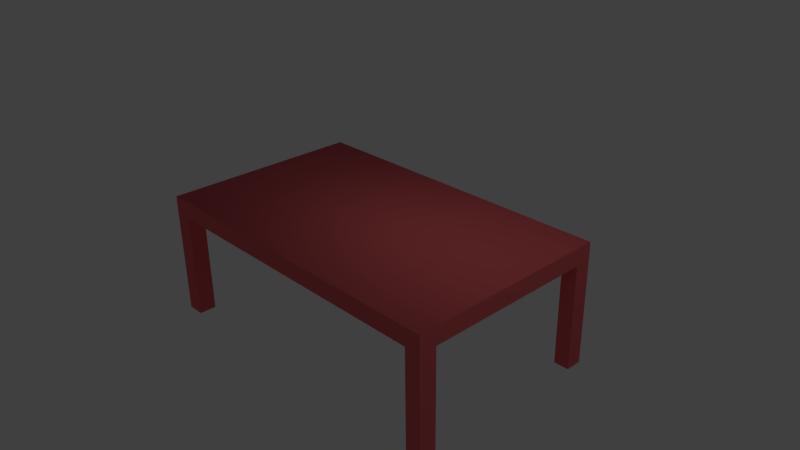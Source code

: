 # Source: table.blend  (saved by Blender 2.82.7; exported with 4.5.12 LTS)
import bpy
from mathutils import Matrix  # noqa: F401  (used for matrix-valued properties, if any)

bpy.ops.wm.read_factory_settings(use_empty=True)
scene = bpy.context.scene
scene.name = 'Scene'

# ---- collections
col_collection_1 = bpy.data.collections.new('Collection 1'); scene.collection.children.link(col_collection_1)

# ---- materials (node trees are filled in below, after node groups)
mat_materials_table_table_mtr = bpy.data.materials.new('materials/table/table.mtr')
mat_materials_table_table_mtr.alpha_threshold = 0.0
mat_materials_table_table_mtr.use_transparent_shadow = False
mat_materials_table_table_mtr.diffuse_color = (0.8, 0.1386, 0.1488, 1.0)
mat_materials_table_table_mtr.roughness = 0.5
mat_materials_table_table_mtr.line_color = (0.0, 0.0, 0.0, 1.0)

# ---- material node trees

# ---- world
world_world = bpy.data.worlds.new('World'); scene.world = world_world
world_world.color = (0.05088, 0.05088, 0.05088)
world_world.use_sun_shadow = False
world_world.sun_shadow_jitter_overblur = 0.0
world_world.cycles.sampling_method = 'MANUAL'
world_world.cycles.sample_map_resolution = 256

# ---- cameras
cam_camera = bpy.data.cameras.new('Camera')
cam_camera.clip_end = 100.0
cam_camera.lens = 35.0
cam_camera.sensor_width = 32.0
cam_camera.sensor_height = 18.0
cam_camera.ortho_scale = 7.314
cam_camera.dof.focus_distance = 0.0
cam_camera.dof.aperture_fstop = 128.0

# ---- lights
light_lamp = bpy.data.lights.new('Lamp', 'POINT')
light_lamp.transmission_factor = 0.0
light_lamp.cutoff_distance = 30.0
light_lamp.energy = 100.0
light_lamp.shadow_buffer_clip_start = 1.001
light_lamp.shadow_soft_size = 1.0
light_lamp.shadow_maximum_resolution = 0.006
light_lamp.use_absolute_resolution = True
light_lamp.cycles.use_multiple_importance_sampling = False

# ---- meshes
me_cube = bpy.data.meshes.new('Cube')
me_cube.from_pydata([(2.316, 1.42, 0.8601), (-2.316, 1.42, 0.8601), (-2.316, -1.42, 0.8601), (2.316, -1.42, 0.8601), (2.316, 1.42, 0.6184), (-2.316, 1.42, 0.6184), (-2.316, -1.42, 0.6184), (2.316, -1.42, 0.6184), (-2.067, 1.42, 0.6184), (-2.067, -1.42, 0.6184), (2.102, 1.42, 0.6184), (2.102, -1.42, 0.6184), (2.316, 1.187, 0.6184), (-2.316, 1.187, 0.6184), (2.316, -1.18, 0.6184), (-2.316, -1.18, 0.6184), (2.102, -1.18, 0.6184), (-2.067, -1.18, 0.6184), (-2.316, -1.18, 0.6184), (2.316, -1.18, 0.6184), (2.102, 1.187, 0.6184), (-2.067, 1.187, 0.6184), (-2.316, 1.187, 0.6184), (2.316, 1.187, 0.6184), (2.102, -1.42, 0.6184), (2.102, 1.42, 0.6184), (-2.067, -1.42, 0.6184), (-2.067, 1.42, 0.6184), (2.316, -1.42, 0.6184), (-2.316, -1.42, 0.6184), (-2.316, 1.42, 0.6184), (2.316, 1.42, 0.6184), (2.316, -1.18, -0.8601), (2.102, -1.18, -0.8601), (2.102, -1.42, -0.8601), (-2.067, -1.18, -0.8601), (-2.067, -1.42, -0.8601), (-2.316, -1.18, -0.8601), (2.316, 1.187, -0.8601), (2.102, 1.187, -0.8601), (2.102, 1.42, -0.8601), (-2.316, 1.187, -0.8601), (-2.067, 1.187, -0.8601), (-2.067, 1.42, -0.8601), (-2.316, 1.42, -0.8601), (-2.316, -1.42, -0.8601), (2.316, 1.42, -0.8601), (2.316, -1.42, -0.8601)], [], [(15, 13, 22, 18), (6, 15, 18, 29), (12, 14, 19, 23), (14, 7, 28, 19), (13, 5, 30, 22), (4, 12, 23, 31), (11, 9, 26, 24), (7, 11, 24, 28), (8, 10, 25, 27), (10, 4, 31, 25), (9, 6, 29, 26), (5, 8, 27, 30), (21, 27, 25, 20), (18, 22, 21, 17), (16, 20, 23, 19), (26, 17, 16, 24), (17, 21, 20, 16), (16, 19, 32, 33), (24, 16, 33, 34), (17, 26, 36, 35), (18, 17, 35, 37), (23, 20, 39, 38), (20, 25, 40, 39), (21, 22, 41, 42), (27, 21, 42, 43), (30, 27, 43, 44), (26, 29, 45, 36), (25, 31, 46, 40), (28, 24, 34, 47), (31, 23, 38, 46), (22, 30, 44, 41), (19, 28, 47, 32), (29, 18, 37, 45), (34, 33, 32, 47), (45, 37, 35, 36), (39, 40, 46, 38), (41, 44, 43, 42), (0, 1, 2, 3), (0, 4, 5, 1), (1, 5, 6, 2), (2, 6, 7, 3), (0, 3, 7, 31)])
me_cube.polygons.foreach_set('use_smooth', [0, 0, 0, 0, 0, 0, 0, 0, 0, 0, 0, 0, 0, 0, 0, 0, 0, 0, 0, 0, 0, 0, 0, 0, 0, 0, 0, 0, 0, 0, 0, 0, 0, 0, 0, 0, 0, 1, 0, 0, 0, 0])
_uv = me_cube.uv_layers.new(name='UVMap')
_uv.uv.foreach_set('vector', [0.0, 0.0, 0.0, 0.0, 0.0, 0.0, 0.0, 0.0, 0.0, 0.0, 0.0, 0.0, 0.0, 0.0, 0.0, 0.0, 0.0, 0.0, 0.0, 0.0, 0.0, 0.0, 0.0, 0.0, 0.0, 0.0, 0.0, 0.0, 0.0, 0.0, 0.0, 0.0, 0.0, 0.0, 0.0, 0.0, 0.0, 0.0, 0.0, 0.0, 0.0, 0.0, 0.0, 0.0, 0.0, 0.0, 0.0, 0.0, 0.0, 0.0, 0.0, 0.0, 0.0, 0.0, 0.0, 0.0, 0.0, 0.0, 0.0, 0.0, 0.0, 0.0, 0.0, 0.0, 0.0, 0.0, 0.0, 0.0, 0.0, 0.0, 0.0, 0.0, 0.0, 0.0, 0.0, 0.0, 0.0, 0.0, 0.0, 0.0, 0.0, 0.0, 0.0, 0.0, 0.0, 0.0, 0.0, 0.0, 0.0, 0.0, 0.0, 0.0, 0.0, 0.0, 0.0, 0.0, 0.479, 0.6788, 0.4432, 0.6789, 0.4412, 0.03442, 0.4771, 0.03431, 0.8452, 0.7162, 0.4792, 0.7174, 0.479, 0.6788, 0.8451, 0.6777, 0.8431, 0.03319, 0.4771, 0.03431, 0.477, 0.001123, 0.843, 0.0, 0.8821, 0.6776, 0.8451, 0.6777, 0.8431, 0.03319, 0.8802, 0.03308, 0.8451, 0.6777, 0.479, 0.6788, 0.4771, 0.03431, 0.8431, 0.03319, 0.03389, 0.7177, 0.06709, 0.7176, 0.06779, 0.9462, 0.03459, 0.9463, 0.556, 0.9459, 0.5189, 0.9461, 0.5182, 0.7175, 0.5553, 0.7174, 0.7658, 0.9459, 0.7288, 0.9461, 0.7281, 0.7175, 0.7651, 0.7174, 0.4412, 0.7175, 0.4797, 0.7174, 0.4804, 0.9459, 0.4419, 0.9461, 0.4073, 0.7177, 0.4405, 0.7176, 0.4412, 0.9462, 0.408, 0.9463, 0.5926, 0.9459, 0.5567, 0.9461, 0.556, 0.7175, 0.5919, 0.7174, 0.9207, 0.9451, 0.8821, 0.9449, 0.8828, 0.7163, 0.9214, 0.7165, 0.6292, 0.9459, 0.5933, 0.9461, 0.5926, 0.7175, 0.6285, 0.7174, 0.8429, 0.7175, 0.8814, 0.7174, 0.8821, 0.9459, 0.8436, 0.9461, 0.8036, 0.7175, 0.8422, 0.7174, 0.8429, 0.9459, 0.8043, 0.9461, 0.3734, 0.7177, 0.4066, 0.7176, 0.4073, 0.9462, 0.3741, 0.9463, 0.0, 0.7177, 0.03319, 0.7176, 0.03389, 0.9462, 0.0007013, 0.9463, 0.6915, 0.9459, 0.6556, 0.9461, 0.6549, 0.7175, 0.6908, 0.7174, 0.7281, 0.9459, 0.6922, 0.9461, 0.6915, 0.7175, 0.7274, 0.7174, 0.8036, 0.9459, 0.7665, 0.9461, 0.7658, 0.7175, 0.8029, 0.7174, 0.5182, 0.9459, 0.4811, 0.9461, 0.4804, 0.7175, 0.5175, 0.7174, 0.3362, 0.7177, 0.3361, 0.7547, 0.3029, 0.7546, 0.303, 0.7176, 0.3734, 0.7561, 0.3363, 0.7563, 0.3362, 0.7177, 0.3733, 0.7176, 0.1371, 0.7177, 0.137, 0.7536, 0.1038, 0.7535, 0.1039, 0.7176, 0.1037, 0.7563, 0.06779, 0.7561, 0.0679, 0.7176, 0.1038, 0.7177, 0.4412, 0.001346, 0.439, 0.7176, 0.0, 0.7162, 0.002197, 0.0, 0.8821, 0.0001148, 0.9195, 0.0, 0.9217, 0.7162, 0.8843, 0.7163, 0.9613, 0.4392, 0.9987, 0.4391, 1.0, 0.8781, 0.9626, 0.8782, 0.9217, 0.0001145, 0.9591, 0.0, 0.9613, 0.7162, 0.9239, 0.7163, 0.9626, 0.4391, 0.9613, 0.0001146, 0.9987, 0.0, 1.0, 0.439])
me_cube.materials.append(mat_materials_table_table_mtr)
me_cube.use_remesh_preserve_volume = False
me_cube.use_remesh_preserve_attributes = False
me_cube.use_mirror_vertex_groups = False
me_cube.update()
arm_armature = bpy.data.armatures.new('Armature')  # bones are not reproduced

# ---- objects
ob_armature = bpy.data.objects.new('Armature', arm_armature)
ob_cube = bpy.data.objects.new('Cube', me_cube)
ob_lamp = bpy.data.objects.new('Lamp', light_lamp)
ob_camera = bpy.data.objects.new('Camera', cam_camera)

# ---- transforms, parenting, visibility, modifiers, constraints
ob_armature.location = (0.3719, 0.39, 2.51)
ob_armature.lineart.crease_threshold = 0.0
ob_cube.parent = ob_armature
ob_cube.matrix_parent_inverse = Matrix(((1.0, 0.0, 0.0, -0.3719), (0.0, 1.0, 0.0, -0.39), (0.0, 0.0, 1.0, -2.51), (0.0, 0.0, 0.0, 1.0)))
ob_cube.location = (-0.01221, -0.014, 0.8711)
ob_cube.lock_rotations_4d = False
ob_cube.empty_display_type = 'ARROWS'
ob_cube.lineart.crease_threshold = 0.0
_vg = ob_cube.vertex_groups.new(name='Bone')
for _i, _w in zip([0, 1, 2, 3, 4, 5, 6, 7, 8, 9, 10, 11, 12, 13, 14, 15, 16, 17, 18, 19, 20, 21, 22, 23, 24, 25, 26, 27, 28, 29, 30, 31, 32, 33, 34, 35, 36, 37, 38, 39, 40, 41, 42, 43, 44, 45, 46, 47], [1.002, 1.001, 1.001, 1.001, 1.002, 1.001, 1.001, 1.001, 1.0, 1.0, 1.0, 1.0, 1.0, 1.0, 1.0, 1.0, 1.004, 1.004, 1.004, 1.004, 1.002, 1.003, 1.003, 1.002, 1.004, 1.002, 1.004, 1.003, 1.004, 1.004, 1.003, 1.002, 1.003, 1.003, 1.003, 1.004, 1.004, 1.004, 1.002, 1.002, 1.002, 1.002, 1.002, 1.002, 1.002, 1.004, 1.002, 1.003]): _vg.add([_i], _w, 'REPLACE')
_m = ob_cube.modifiers.new('Armature', 'ARMATURE')
_m.object = ob_armature
_m.use_bone_envelopes = True
ob_lamp.location = (4.076, 1.005, 7.116)
ob_lamp.rotation_euler = (0.6503, 0.05522, 1.866)
ob_lamp.lock_rotations_4d = False
ob_lamp.empty_display_type = 'ARROWS'
ob_lamp.color = (0.0, 0.0, 0.0, 0.0)
ob_lamp.lineart.crease_threshold = 0.0
ob_camera.location = (7.481, -6.508, 6.556)
ob_camera.rotation_euler = (1.109, 0.01082, 0.8149)
ob_camera.lock_rotations_4d = False
ob_camera.empty_display_type = 'ARROWS'
ob_camera.color = (0.0, 0.0, 0.0, 0.0)
ob_camera.display_type = 'WIRE'
ob_camera.lineart.crease_threshold = 0.0

# ---- collection membership
col_collection_1.objects.link(ob_armature)
col_collection_1.objects.link(ob_cube)
col_collection_1.objects.link(ob_lamp)
col_collection_1.objects.link(ob_camera)

# ---- scene / render settings (as saved in the file)
scene.camera = ob_camera
scene.frame_start = 1; scene.frame_end = 1; scene.frame_set(1)
scene.render.engine = 'BLENDER_EEVEE_NEXT'
scene.render.image_settings.color_mode = 'RGB'
scene.render.image_settings.compression = 90
scene.render.resolution_percentage = 50
scene.render.dither_intensity = 0.0
scene.render.bake_margin = 2
scene.render.bake_bias = 0.0
scene.cycles.use_denoising = False
scene.cycles.samples = 10
scene.cycles.sampling_pattern = 'TABULATED_SOBOL'
scene.cycles.light_sampling_threshold = 0.0
scene.cycles.use_adaptive_sampling = False
scene.cycles.use_light_tree = False
scene.cycles.blur_glossy = 0.0
scene.cycles.volume_bounces = 1
scene.cycles.pixel_filter_type = 'GAUSSIAN'
scene.cycles.sample_clamp_indirect = 0.0
scene.view_settings.view_transform = 'Standard'
bpy.context.view_layer.update()
